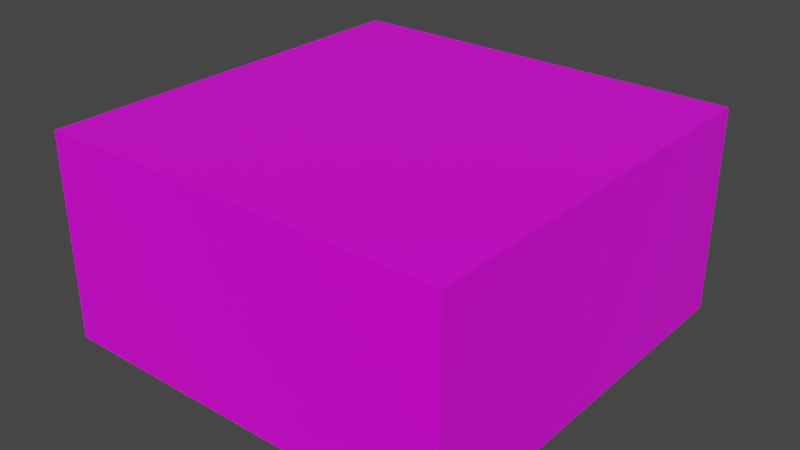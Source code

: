 # Source: TheOR.blend  (saved by Blender 2.80.75; exported with 4.5.12 LTS)
import bpy
from mathutils import Matrix  # noqa: F401  (used for matrix-valued properties, if any)

bpy.ops.wm.read_factory_settings(use_empty=True)
scene = bpy.context.scene
scene.name = 'Scene'

# ---- collections
col_collection = bpy.data.collections.new('Collection'); scene.collection.children.link(col_collection)

# ---- images (referenced by path relative to the original .blend; pixels are not part of the script)
import os
ASSET_DIR = os.environ.get("B2B_ASSET_DIR", "")  # directory of the original .blend (textures are referenced by path, not embedded)
HERE = os.path.dirname(os.path.abspath(__file__))  # packed textures are extracted next to this script under _unpacked/

def load_image(name, relpath, width, height, colorspace="sRGB"):
    """Load a texture the original file referenced (path relative to the .blend, or extracted next to this script)."""
    p = next((c for c in (os.path.join(HERE, relpath), os.path.join(ASSET_DIR, relpath)) if relpath and os.path.exists(c)), "")
    if p:
        img = bpy.data.images.load(p, check_existing=True)
        img.name = name
    else:  # same state as the original file: an image datablock whose file is absent (Cycles renders it pink)
        img = bpy.data.images.new(name, width, height)
        img.source = "FILE"
        img.filepath = "//" + (relpath or name)
    img.colorspace_settings.name = colorspace
    return img
img_material_base_color = load_image('Material Base Color', '', 1024, 1024, 'sRGB')

# ---- materials (node trees are filled in below, after node groups)
mat_material = bpy.data.materials.new('Material')
mat_material.alpha_threshold = 0.0
mat_material.use_transparent_shadow = False
mat_material.line_color = (0.0, 0.0, 0.0, 1.0)

# ---- material node trees
mat_material.use_nodes = True; mat_material.node_tree.nodes.clear()
_N = mat_material.node_tree.nodes; _L = mat_material.node_tree.links
n0 = _N.new('ShaderNodeOutputMaterial'); n0.name = 'Material Output'; n0.location = (300, 300)
n1 = _N.new('ShaderNodeBsdfPrincipled'); n1.name = 'Principled BSDF'; n1.location = (10, 300)
n1.distribution = 'GGX'
n1.subsurface_method = 'BURLEY'
n1.inputs[2].default_value = 0.4
n1.inputs[3].default_value = 1.45
n1.inputs[27].default_value = (0.0, 0.0, 0.0, 1.0)
n1.inputs[28].default_value = 1.0
n2 = _N.new('ShaderNodeTexImage'); n2.name = 'Image Texture'; n2.location = (-280, 270)
n2.image = img_material_base_color
_L.new(n1.outputs[0], n0.inputs[0])
_L.new(n2.outputs[0], n1.inputs[0])
n0.is_active_output = True

# ---- world
world_world = bpy.data.worlds.new('World'); scene.world = world_world
world_world.use_nodes = True; world_world.node_tree.nodes.clear()
_N = world_world.node_tree.nodes; _L = world_world.node_tree.links
n0 = _N.new('ShaderNodeOutputWorld'); n0.name = 'World Output'; n0.location = (300, 300)
n1 = _N.new('ShaderNodeBackground'); n1.name = 'Background'; n1.location = (10, 300)
n1.inputs[0].default_value = (0.05088, 0.05088, 0.05088, 1.0)
_L.new(n1.outputs[0], n0.inputs[0])
n0.is_active_output = True
world_world.color = (0.05088, 0.05088, 0.05088)
world_world.use_sun_shadow = False
world_world.sun_shadow_jitter_overblur = 0.0

# ---- meshes
me_cube = bpy.data.meshes.new('Cube')
me_cube.from_pydata([(1.0, 1.0, 1.0), (1.0, 1.0, -1.0), (1.0, -1.0, 1.0), (1.0, -1.0, -1.0), (-1.0, 1.0, 1.0), (-1.0, 1.0, -1.0), (-1.0, -1.0, 1.0), (-1.0, -1.0, -1.0)], [], [(0, 4, 6, 2), (3, 2, 6, 7), (7, 6, 4, 5), (5, 1, 3, 7), (1, 0, 2, 3), (5, 4, 0, 1)])
_uv = me_cube.uv_layers.new(name='UVMap')
_uv.uv.foreach_set('vector', [0.375, 0.0, 0.625, 0.0, 0.625, 0.25, 0.375, 0.25, 0.375, 0.25, 0.625, 0.25, 0.625, 0.5, 0.375, 0.5, 0.375, 0.5, 0.625, 0.5, 0.625, 0.75, 0.375, 0.75, 0.375, 0.75, 0.625, 0.75, 0.625, 1.0, 0.375, 1.0, 0.125, 0.5, 0.375, 0.5, 0.375, 0.75, 0.125, 0.75, 0.625, 0.5, 0.875, 0.5, 0.875, 0.75, 0.625, 0.75])
me_cube.materials.append(mat_material)
me_cube.use_remesh_preserve_volume = False
me_cube.use_remesh_preserve_attributes = False
me_cube.use_mirror_vertex_groups = False
me_cube.update()

# ---- objects
ob_the_or = bpy.data.objects.new('The OR', me_cube)

# ---- transforms, parenting, visibility, modifiers, constraints
ob_the_or.location = (0.0, 0.0, 5.0)
ob_the_or.scale = (10.0, 10.0, 5.0)
ob_the_or.lock_location = (True, True, True)
ob_the_or.lock_rotations_4d = False
ob_the_or.lock_scale = (True, True, True)
ob_the_or.empty_display_type = 'ARROWS'
ob_the_or.lineart.crease_threshold = 0.0

# ---- collection membership
col_collection.objects.link(ob_the_or)

# ---- scene / render settings (as saved in the file)
scene.frame_start = 1; scene.frame_end = 250; scene.frame_set(1)
scene.render.engine = 'BLENDER_EEVEE_NEXT'
scene.cycles.use_denoising = False
scene.cycles.samples = 128
scene.cycles.sampling_pattern = 'TABULATED_SOBOL'
scene.cycles.use_adaptive_sampling = False
scene.cycles.use_light_tree = False
scene.view_settings.view_transform = 'Filmic'
bpy.context.view_layer.update()

# ---- added for rendering (the .blend has no active camera and no usable light): camera, sun
cam_auto = bpy.data.cameras.new('AutoCamera')
cam_auto.lens = 50.0
cam_auto.sensor_width = 36.0
cam_auto.clip_end = 1000.0
ob_auto_camera = bpy.data.objects.new('AutoCamera', cam_auto)
scene.collection.objects.link(ob_auto_camera)
ob_auto_camera.location = (27.7567, -33.3081, 27.2054)
ob_auto_camera.rotation_euler = (1.09748, -7.21219e-08, 0.694738)
scene.camera = ob_auto_camera
light_auto_sun = bpy.data.lights.new('AutoSun', 'SUN')
light_auto_sun.energy = 3.0
light_auto_sun.angle = 0.0523599
ob_auto_sun = bpy.data.objects.new('AutoSun', light_auto_sun)
scene.collection.objects.link(ob_auto_sun)
ob_auto_sun.rotation_euler = (0.872665, 0.174533, 0.523599)
bpy.context.view_layer.update()
